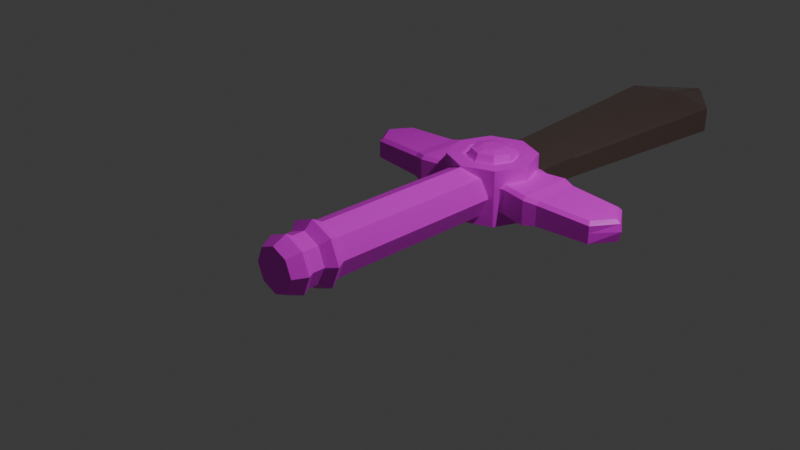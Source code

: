 # Source: sword2_mirror.blend  (saved by Blender 5.1.30; exported with 4.5.12 LTS)
import bpy
from mathutils import Matrix  # noqa: F401  (used for matrix-valued properties, if any)

bpy.ops.wm.read_factory_settings(use_empty=True)
scene = bpy.context.scene
scene.name = 'Scene'

# ---- collections
col_collection = bpy.data.collections.new('Collection'); scene.collection.children.link(col_collection)

# ---- images (referenced by path relative to the original .blend; pixels are not part of the script)
import os
ASSET_DIR = os.environ.get("B2B_ASSET_DIR", "")  # directory of the original .blend (textures are referenced by path, not embedded)
HERE = os.path.dirname(os.path.abspath(__file__))  # packed textures are extracted next to this script under _unpacked/

def load_image(name, relpath, width, height, colorspace="sRGB"):
    """Load a texture the original file referenced (path relative to the .blend, or extracted next to this script)."""
    p = next((c for c in (os.path.join(HERE, relpath), os.path.join(ASSET_DIR, relpath)) if relpath and os.path.exists(c)), "")
    if p:
        img = bpy.data.images.load(p, check_existing=True)
        img.name = name
    else:  # same state as the original file: an image datablock whose file is absent (Cycles renders it pink)
        img = bpy.data.images.new(name, width, height)
        img.source = "FILE"
        img.filepath = "//" + (relpath or name)
    img.colorspace_settings.name = colorspace
    return img
img_saw_forest_kaykit_modular_forest_texture_png = load_image('saw_forest_kaykit_modular_forest_texture.png', 'saw_forest_kaykit_modular_forest_texture.png', 1024, 1024, 'sRGB')

# ---- materials (node trees are filled in below, after node groups)
mat_hilt = bpy.data.materials.new('hilt')
mat_hilt.alpha_threshold = 0.0
mat_hilt.use_backface_culling_lightprobe_volume = False
mat_hilt.roughness = 0.5
mat_hilt.line_color = (0.0, 0.0, 0.0, 1.0)
mat_blade = bpy.data.materials.new('blade')

# ---- material node trees
mat_hilt.use_nodes = True; mat_hilt.node_tree.nodes.clear()
_N = mat_hilt.node_tree.nodes; _L = mat_hilt.node_tree.links
n0 = _N.new('ShaderNodeOutputMaterial'); n0.name = 'Material Output'; n0.location = (200, 100)
n1 = _N.new('ShaderNodeBsdfPrincipled'); n1.name = 'Principled BSDF'; n1.location = (-200, 100)
n2 = _N.new('ShaderNodeTexImage'); n2.name = 'Image Texture'; n2.location = (-490, 60)
n2.image = img_saw_forest_kaykit_modular_forest_texture_png
_L.new(n1.outputs[0], n0.inputs[0])
_L.new(n2.outputs[0], n1.inputs[0])
n0.is_active_output = True
mat_blade.use_nodes = True; mat_blade.node_tree.nodes.clear()
_N = mat_blade.node_tree.nodes; _L = mat_blade.node_tree.links
n0 = _N.new('ShaderNodeBsdfPrincipled'); n0.name = 'Principled BSDF'; n0.location = (-200, 100)
n0.inputs[0].default_value = (0.4839, 0.3342, 0.2933, 1.0)
n0.inputs[1].default_value = 0.9
n0.inputs[2].default_value = 0.2
n0.inputs[13].default_value = 0.8
n1 = _N.new('ShaderNodeOutputMaterial'); n1.name = 'Material Output'; n1.location = (200, 100)
_L.new(n0.outputs[0], n1.inputs[0])
n1.is_active_output = True

# ---- world
world_world = bpy.data.worlds.new('World'); scene.world = world_world
world_world.use_nodes = True; world_world.node_tree.nodes.clear()
_N = world_world.node_tree.nodes; _L = world_world.node_tree.links
n0 = _N.new('ShaderNodeOutputWorld'); n0.name = 'World Output'; n0.location = (200, 100)
n1 = _N.new('ShaderNodeBackground'); n1.name = 'Background'; n1.location = (-200, 100)
n1.inputs[0].default_value = (0.05088, 0.05088, 0.05088, 1.0)
_L.new(n1.outputs[0], n0.inputs[0])
n0.is_active_output = True
world_world.color = (0.05088, 0.05088, 0.05088)
world_world.sun_shadow_jitter_overblur = 0.0

# ---- cameras
cam_camera = bpy.data.cameras.new('Camera')
cam_camera.clip_end = 100.0
cam_camera.ortho_scale = 7.314

# ---- lights
light_light = bpy.data.lights.new('Light', 'POINT')
light_light.energy = 1000.0
light_light.shadow_soft_size = 0.1

# ---- meshes
me_cube = bpy.data.meshes.new('Cube')
me_cube.from_pydata([(1.267e-08, -1.119, 0.3741), (0.2645, -1.119, 0.2645), (1.035e-08, 1.0, 0.3056), (1.035e-08, -1.0, 0.3056), (0.2161, 1.0, 0.2161), (0.2161, -1.0, 0.2161), (0.3056, 1.0, 1.035e-08), (0.3056, -1.0, 1.035e-08), (0.2161, 1.0, -0.2161), (0.2161, -1.0, -0.2161), (1.035e-08, 1.0, -0.3056), (1.035e-08, -1.0, -0.3056), (-0.2161, 1.0, -0.2161), (-0.2161, -1.0, -0.2161), (-0.3056, 1.0, 1.035e-08), (-0.3056, -1.0, 1.035e-08), (-0.2161, 1.0, 0.2161), (-0.2161, -1.0, 0.2161), (0.3741, -1.119, -2.985e-09), (0.2645, -1.119, -0.2645), (1.267e-08, -1.119, -0.3741), (-0.2645, -1.119, -0.2645), (-0.3741, -1.119, -2.985e-09), (-0.2645, -1.119, 0.2645), (9.621e-09, -1.217, 0.2841), (-0.2009, -1.217, 0.2009), (-0.2841, -1.217, -2.93e-08), (-0.2009, -1.217, -0.2009), (9.621e-09, -1.217, -0.2841), (0.2009, -1.217, -0.2009), (0.2841, -1.217, -2.93e-08), (0.2009, -1.217, 0.2009), (9.621e-09, -1.357, 0.2841), (-0.2009, -1.357, 0.2009), (-0.2841, -1.357, -3.848e-08), (-0.2009, -1.357, -0.2009), (9.621e-09, -1.357, -0.2841), (0.2009, -1.357, -0.2009), (0.2841, -1.357, -3.848e-08), (0.2009, -1.357, 0.2009), (1.106e-08, -1.434, 0.3267), (-0.231, -1.434, 0.231), (-0.3267, -1.434, -5.028e-08), (-0.231, -1.434, -0.231), (1.106e-08, -1.434, -0.3267), (0.231, -1.434, -0.231), (0.3267, -1.434, -5.028e-08), (0.231, -1.434, 0.231), (8.963e-09, -1.588, 0.2521), (-0.1783, -1.588, 0.1783), (-0.2521, -1.588, -6.467e-08), (-0.1783, -1.588, -0.1783), (8.963e-09, -1.588, -0.2521), (0.1783, -1.588, -0.1783), (0.2521, -1.588, -6.467e-08), (0.1783, -1.588, 0.1783), (-3.721e-09, 1.881, -0.3233), (-3.721e-09, 1.714, 0.3233), (0.354, 1.735, -0.3233), (0.2353, 1.616, 0.3233), (0.5006, 1.381, -0.3233), (0.3328, 1.381, 0.3233), (0.354, 1.027, -0.3233), (0.2353, 1.146, 0.3233), (-3.721e-09, 0.8803, -0.3233), (-3.721e-09, 1.048, 0.3233), (-0.354, 1.027, -0.3233), (-0.2353, 1.146, 0.3233), (-0.5006, 1.381, -0.3233), (-0.3328, 1.381, 0.3233), (-0.354, 1.735, -0.3233), (-0.2353, 1.616, 0.3233), (0.354, 1.735, 0.3233), (-3.721e-09, 1.881, 0.3233), (0.5006, 1.381, 0.3233), (0.354, 1.027, 0.3233), (-3.721e-09, 0.8803, 0.3233), (-0.354, 1.027, 0.3233), (-0.5006, 1.381, 0.3233), (-0.354, 1.735, 0.3233), (0.1976, 1.578, 0.2895), (-3.722e-09, 1.66, 0.2895), (0.2794, 1.381, 0.2895), (0.1976, 1.183, 0.2895), (-3.722e-09, 1.101, 0.2895), (-0.1976, 1.183, 0.2895), (-0.2794, 1.381, 0.2895), (-0.1976, 1.578, 0.2895), (0.1659, 1.547, 0.3845), (-4.469e-09, 1.615, 0.3845), (0.2346, 1.381, 0.3845), (0.1659, 1.215, 0.3845), (-4.469e-09, 1.146, 0.3845), (-0.1659, 1.215, 0.3845), (-0.2346, 1.381, 0.3845), (-0.1659, 1.547, 0.3845), (0.08948, 1.47, 0.4076), (-4.127e-09, 1.507, 0.4076), (0.1266, 1.381, 0.4076), (0.08948, 1.291, 0.4076), (-4.127e-09, 1.254, 0.4076), (-0.08948, 1.291, 0.4076), (-0.1266, 1.381, 0.4076), (-0.08948, 1.47, 0.4076), (-0.4297, 1.095, -0.1595), (-0.4297, 1.698, -0.1595), (-0.4297, 1.397, -0.1595), (-0.4297, 1.095, 0.0), (-0.4297, 1.397, 0.1595), (-0.4297, 1.698, 0.0), (0.0, 1.762, -0.1595), (0.0, 1.031, -0.1595), (0.0, 1.397, 0.1595), (0.0, 1.397, -0.1595), (0.0, 1.031, 0.0), (-0.3791, 2.345, 0.0), (-0.7411, 1.035, -0.1595), (-0.7411, 1.759, -0.1595), (-0.7411, 1.397, -0.1595), (-0.7411, 1.035, 0.0), (-0.7411, 1.397, 0.1595), (-0.7411, 1.759, 0.0), (-1.524, 1.128, -0.1185), (-0.8838, 1.085, -0.1374), (-0.8838, 1.709, -0.1374), (-0.8838, 1.397, -0.1374), (-0.8838, 1.085, 0.0), (-0.8838, 1.397, 0.1374), (-0.8838, 1.709, 0.0), (-0.3791, 1.773, 0.0), (-1.524, 1.666, -0.1185), (-1.696, 1.397, -0.1185), (-1.524, 1.128, 0.0), (-1.524, 1.666, 0.0), (-1.728, 1.397, 0.0), (-0.3791, 1.773, -0.1219), (0.0, 1.822, -0.1219), (-0.3791, 1.773, 0.1219), (0.0, 1.822, 0.1219), (-0.3791, 2.345, -0.1219), (0.0, 2.394, -0.1219), (-0.3791, 1.9, 0.1219), (0.0, 2.394, 0.1583), (0.0, 2.394, 0.0), (-0.5608, 4.697, -0.001742), (-0.5608, 4.697, -0.1587), (0.0, 4.76, -0.1587), (0.0, 4.76, -0.001742), (0.0, 4.76, 0.202), (-0.1004, 5.325, -0.001742), (-0.07402, 5.341, -0.06997), (0.0, 5.371, -0.06997), (0.0, 5.388, -0.001742), (0.4297, 1.095, -0.1595), (0.4297, 1.698, -0.1595), (0.4297, 1.397, -0.1595), (0.4297, 1.095, 0.0), (0.4297, 1.397, 0.1595), (0.4297, 1.698, 0.0), (0.3791, 2.345, 0.0), (0.7411, 1.035, -0.1595), (0.7411, 1.759, -0.1595), (0.7411, 1.397, -0.1595), (0.7411, 1.035, 0.0), (0.7411, 1.397, 0.1595), (0.7411, 1.759, 0.0), (1.524, 1.128, -0.1185), (0.8838, 1.085, -0.1374), (0.8838, 1.709, -0.1374), (0.8838, 1.397, -0.1374), (0.8838, 1.085, 0.0), (0.8838, 1.397, 0.1374), (0.8838, 1.709, 0.0), (0.3791, 1.773, 0.0), (1.524, 1.666, -0.1185), (1.696, 1.397, -0.1185), (1.524, 1.128, 0.0), (1.524, 1.666, 0.0), (1.728, 1.397, 0.0), (0.3791, 1.773, -0.1219), (0.3791, 1.773, 0.1219), (0.3791, 2.345, -0.1219), (0.3791, 1.9, 0.1219), (0.5608, 4.697, -0.001742), (0.5608, 4.697, -0.1587), (0.1004, 5.325, -0.001742), (0.07402, 5.341, -0.06997), (-0.3791, 2.338, 0.1219), (-0.3791, 2.338, 0.1219), (-0.3791, 2.317, 0.1219), (-0.5608, 4.689, 0.1334), (-0.5319, 4.691, 0.1576), (0.0, 5.374, 0.08275), (0.0, 5.349, 0.1046), (-0.06488, 5.32, 0.08922), (-0.08082, 5.333, 0.05808), (0.3567, 2.341, 0.1241), (0.3791, 2.339, 0.1002), (0.3791, 2.317, 0.1219), (0.5319, 4.691, 0.1576), (0.5608, 4.689, 0.1334), (0.06488, 5.32, 0.08922), (0.08082, 5.333, 0.05808), (-0.4297, 1.135, 0.1595), (-0.4297, 1.095, 0.1209), (-0.5286, 1.717, 0.1308), (-0.4297, 1.659, 0.1595), (0.0, 1.723, 0.1595), (0.0, 1.795, 0.1389), (0.0, 1.031, 0.1209), (0.0, 1.07, 0.1595), (-0.7411, 1.035, 0.1209), (-0.7411, 1.074, 0.1595), (-0.7411, 1.759, 0.1209), (-0.7411, 1.719, 0.1595), (-0.8838, 1.124, 0.1374), (-0.8838, 1.085, 0.0988), (-0.8838, 1.669, 0.1374), (-0.8838, 1.709, 0.09879), (-1.502, 1.166, 0.1199), (-1.524, 1.128, 0.0799), (-1.524, 1.666, 0.07989), (-1.502, 1.628, 0.1199), (-1.706, 1.397, 0.0809), (-1.65, 1.397, 0.1196), (0.4297, 1.095, 0.1209), (0.4297, 1.135, 0.1595), (0.4297, 1.659, 0.1595), (0.5286, 1.717, 0.1308), (0.7411, 1.074, 0.1595), (0.7411, 1.035, 0.1209), (0.7411, 1.719, 0.1595), (0.7411, 1.759, 0.1209), (0.8838, 1.085, 0.0988), (0.8838, 1.124, 0.1374), (0.8838, 1.709, 0.09879), (0.8838, 1.669, 0.1374), (1.502, 1.166, 0.1199), (1.524, 1.128, 0.0799), (1.502, 1.628, 0.1199), (1.524, 1.666, 0.07989), (1.65, 1.397, 0.1196), (1.706, 1.397, 0.0809)], [], [(0, 23, 25, 24), (11, 9, 19, 20), (2, 3, 5, 4), (22, 21, 27, 26), (17, 15, 22, 23), (4, 5, 7, 6), (20, 19, 29, 28), (9, 7, 18, 19), (6, 7, 9, 8), (1, 0, 24, 31), (5, 3, 0, 1), (8, 9, 11, 10), (21, 20, 28, 27), (15, 13, 21, 22), (10, 11, 13, 12), (30, 31, 39, 38), (7, 5, 1, 18), (12, 13, 15, 14), (13, 11, 20, 21), (23, 22, 26, 25), (14, 15, 17, 16), (19, 18, 30, 29), (3, 17, 23, 0), (16, 17, 3, 2), (2, 4, 6, 8, 10, 12, 14, 16), (18, 1, 31, 30), (35, 36, 44, 43), (28, 29, 37, 36), (26, 27, 35, 34), (24, 25, 33, 32), (31, 24, 32, 39), (29, 30, 38, 37), (27, 28, 36, 35), (25, 26, 34, 33), (47, 40, 48, 55), (33, 34, 42, 41), (38, 39, 47, 46), (36, 37, 45, 44), (34, 35, 43, 42), (32, 33, 41, 40), (39, 32, 40, 47), (37, 38, 46, 45), (55, 48, 49, 50, 51, 52, 53, 54), (45, 46, 54, 53), (43, 44, 52, 51), (41, 42, 50, 49), (46, 47, 55, 54), (44, 45, 53, 52), (42, 43, 51, 50), (40, 41, 49, 48), (56, 73, 72, 58), (58, 72, 74, 60), (60, 74, 75, 62), (62, 75, 76, 64), (64, 76, 77, 66), (66, 77, 78, 68), (71, 69, 86, 87), (68, 78, 79, 70), (70, 79, 73, 56), (56, 58, 60, 62, 64, 66, 68, 70), (57, 59, 72, 73), (59, 61, 74, 72), (61, 63, 75, 74), (63, 65, 76, 75), (65, 67, 77, 76), (67, 69, 78, 77), (69, 71, 79, 78), (71, 57, 73, 79), (86, 85, 93, 94), (67, 65, 84, 85), (63, 61, 82, 83), (59, 57, 81, 80), (57, 71, 87, 81), (69, 67, 85, 86), (65, 63, 83, 84), (61, 59, 80, 82), (88, 89, 97, 96), (84, 83, 91, 92), (82, 80, 88, 90), (87, 86, 94, 95), (85, 84, 92, 93), (83, 82, 90, 91), (80, 81, 89, 88), (81, 87, 95, 89), (96, 97, 103, 102, 101, 100, 99, 98), (89, 95, 103, 97), (94, 93, 101, 102), (92, 91, 99, 100), (90, 88, 96, 98), (95, 94, 102, 103), (93, 92, 100, 101), (91, 90, 98, 99), (106, 113, 111, 104), (105, 110, 113, 106), (111, 114, 107, 104), (105, 109, 129, 135), (109, 105, 117, 121), (104, 107, 119, 116), (117, 118, 125, 124), (105, 106, 118, 117), (106, 104, 116, 118), (128, 124, 130, 133), (123, 126, 132, 122), (118, 116, 123, 125), (116, 119, 126, 123), (121, 117, 124, 128), (131, 134, 133, 130), (122, 132, 134, 131), (124, 125, 131, 130), (125, 123, 122, 131), (135, 129, 115, 139), (129, 137, 141, 115), (110, 105, 135, 136), (143, 142, 148, 147), (115, 141, 142, 143), (137, 138, 142, 141), (136, 135, 139, 140), (146, 145, 150, 151), (139, 115, 144, 145), (140, 139, 145, 146), (150, 149, 152, 151), (145, 144, 149, 150), (155, 153, 111, 113), (154, 155, 113, 110), (111, 153, 156, 114), (154, 179, 173, 158), (158, 165, 161, 154), (153, 160, 163, 156), (161, 168, 169, 162), (154, 161, 162, 155), (155, 162, 160, 153), (172, 177, 174, 168), (167, 166, 176, 170), (162, 169, 167, 160), (160, 167, 170, 163), (165, 172, 168, 161), (175, 174, 177, 178), (166, 175, 178, 176), (168, 174, 175, 169), (169, 175, 166, 167), (179, 181, 159, 173), (173, 159, 182, 180), (110, 136, 179, 154), (159, 143, 142, 182), (180, 182, 142, 138), (136, 140, 181, 179), (146, 151, 186, 184), (181, 184, 183, 159), (140, 146, 184, 181), (186, 151, 152, 185), (184, 186, 185, 183), (187, 188, 189), (196, 197, 198), (191, 188, 187, 190), (193, 194, 195, 192), (194, 191, 190, 195), (200, 197, 196, 199), (192, 202, 201, 193), (202, 200, 199, 201), (187, 189, 141, 142), (188, 115, 144, 190), (115, 141, 189, 188), (142, 187, 191, 148), (190, 144, 149, 195), (148, 191, 194, 193), (202, 192, 152, 185), (147, 148, 193, 192, 152), (195, 149, 152, 192), (148, 193, 201, 199), (198, 196, 142, 182), (142, 148, 199, 196), (197, 200, 183, 159), (159, 197, 198, 182), (200, 202, 185, 183), (210, 203, 204, 209), (206, 207, 208, 205), (212, 215, 216, 211), (203, 212, 211, 204), (205, 213, 214, 206), (222, 217, 218, 221), (213, 218, 217, 214), (224, 222, 221, 223), (219, 224, 223, 220), (215, 219, 220, 216), (209, 225, 226, 210), (228, 208, 207, 227), (230, 233, 234, 229), (225, 230, 229, 226), (227, 231, 232, 228), (240, 235, 236, 239), (231, 236, 235, 232), (242, 240, 239, 241), (238, 242, 241, 237), (233, 238, 237, 234), (107, 204, 211, 119), (114, 209, 204, 107), (112, 108, 203, 210), (203, 108, 120, 212), (108, 206, 214, 120), (109, 205, 137, 129), (207, 206, 108, 112), (205, 109, 121, 213), (205, 208, 138, 137), (228, 180, 138, 208), (207, 112, 157, 227), (114, 156, 225, 209), (112, 210, 226, 157), (119, 211, 216, 126), (212, 120, 127, 215), (213, 121, 128, 218), (120, 214, 217, 127), (215, 127, 224, 219), (126, 216, 220, 132), (127, 217, 222, 224), (218, 128, 133, 221), (132, 220, 223, 134), (134, 223, 221, 133), (156, 163, 230, 225), (226, 229, 164, 157), (157, 164, 231, 227), (158, 173, 180, 228), (228, 232, 165, 158), (163, 170, 233, 230), (229, 234, 171, 164), (232, 235, 172, 165), (164, 171, 236, 231), (170, 176, 238, 233), (234, 237, 241, 171), (171, 241, 239, 236), (235, 240, 177, 172), (176, 178, 242, 238), (178, 177, 240, 242)])
me_cube.polygons.foreach_set('material_index', [0, 0, 0, 0, 0, 0, 0, 0, 0, 0, 0, 0, 0, 0, 0, 0, 0, 0, 0, 0, 0, 0, 0, 0, 0, 0, 0, 0, 0, 0, 0, 0, 0, 0, 0, 0, 0, 0, 0, 0, 0, 0, 0, 0, 0, 0, 0, 0, 0, 0, 0, 0, 0, 0, 0, 0, 0, 0, 0, 0, 0, 0, 0, 0, 0, 0, 0, 0, 0, 0, 0, 0, 0, 0, 0, 0, 0, 0, 0, 0, 0, 0, 0, 0, 0, 0, 0, 0, 0, 0, 0, 0, 0, 0, 0, 0, 0, 0, 0, 0, 0, 0, 0, 0, 0, 0, 0, 0, 0, 0, 1, 1, 0, 1, 1, 1, 1, 1, 1, 1, 1, 1, 0, 0, 0, 0, 0, 0, 0, 0, 0, 0, 0, 0, 0, 0, 0, 0, 0, 0, 1, 1, 0, 1, 1, 1, 1, 1, 1, 1, 1, 1, 1, 1, 1, 1, 1, 1, 1, 1, 1, 1, 1, 1, 1, 1, 1, 1, 1, 1, 1, 1, 1, 1, 0, 0, 0, 0, 0, 0, 0, 0, 0, 0, 0, 0, 0, 0, 0, 0, 0, 0, 0, 0, 0, 0, 0, 0, 0, 0, 0, 0, 0, 0, 0, 0, 0, 0, 0, 0, 0, 0, 0, 0, 0, 0, 0, 0, 0, 0, 0, 0, 0, 0, 0, 0, 0, 0, 0, 0, 0, 0])
_uv = me_cube.uv_layers.new(name='UVMap')
_uv.uv.foreach_set('vector', [0.4742, 0.7057, 0.4776, 0.7057, 0.4768, 0.707, 0.4742, 0.707, 0.4811, 0.7042, 0.4839, 0.7042, 0.4845, 0.7057, 0.4811, 0.7058, 0.4742, 0.6781, 0.4742, 0.7041, 0.4713, 0.7042, 0.4713, 0.6782, 0.488, 0.7047, 0.4914, 0.7051, 0.4906, 0.7065, 0.488, 0.7062, 0.4851, 0.7037, 0.4879, 0.7034, 0.488, 0.7047, 0.4845, 0.7051, 0.4837, 0.7118, 0.4839, 0.7368, 0.481, 0.7371, 0.4809, 0.7122, 0.4572, 0.7231, 0.4567, 0.7226, 0.4569, 0.7225, 0.4573, 0.7229, 0.4782, 0.7368, 0.481, 0.7371, 0.481, 0.7389, 0.4776, 0.7385, 0.4809, 0.7122, 0.481, 0.7371, 0.4782, 0.7368, 0.4781, 0.7118, 0.4707, 0.7057, 0.4742, 0.7057, 0.4742, 0.707, 0.4715, 0.707, 0.4713, 0.7042, 0.4742, 0.7041, 0.4742, 0.7057, 0.4707, 0.7057, 0.4839, 0.6781, 0.4839, 0.7042, 0.4811, 0.7042, 0.4811, 0.6782, 0.4776, 0.7057, 0.4811, 0.7058, 0.4811, 0.707, 0.4784, 0.707, 0.4879, 0.7034, 0.4907, 0.7037, 0.4914, 0.7051, 0.488, 0.7047, 0.4811, 0.6782, 0.4811, 0.7042, 0.4782, 0.7042, 0.4783, 0.6781, 0.4621, 0.7347, 0.4619, 0.7332, 0.4629, 0.7332, 0.4631, 0.7347, 0.481, 0.7371, 0.4839, 0.7368, 0.4845, 0.7385, 0.481, 0.7389, 0.4906, 0.6784, 0.4907, 0.7037, 0.4879, 0.7034, 0.4878, 0.6781, 0.4782, 0.7042, 0.4811, 0.7042, 0.4811, 0.7058, 0.4776, 0.7057, 0.4845, 0.7051, 0.488, 0.7047, 0.488, 0.7062, 0.4853, 0.7065, 0.4878, 0.6781, 0.4879, 0.7034, 0.4851, 0.7037, 0.485, 0.6784, 0.4567, 0.7226, 0.4567, 0.7218, 0.4569, 0.722, 0.4569, 0.7225, 0.4742, 0.7041, 0.477, 0.7042, 0.4776, 0.7057, 0.4742, 0.7057, 0.477, 0.6782, 0.477, 0.7042, 0.4742, 0.7041, 0.4742, 0.6781, 0.4556, 0.7213, 0.4562, 0.7213, 0.4567, 0.7217, 0.4567, 0.7224, 0.4562, 0.7228, 0.4556, 0.7228, 0.4552, 0.7223, 0.4552, 0.7217, 0.4567, 0.7218, 0.4572, 0.7213, 0.4573, 0.7215, 0.4569, 0.722, 0.4784, 0.7088, 0.4811, 0.7088, 0.4811, 0.7099, 0.478, 0.7098, 0.4811, 0.707, 0.4836, 0.707, 0.4836, 0.7088, 0.4811, 0.7088, 0.488, 0.7062, 0.4906, 0.7065, 0.4906, 0.7083, 0.488, 0.708, 0.4742, 0.707, 0.4768, 0.707, 0.4768, 0.7089, 0.4742, 0.7088, 0.4715, 0.707, 0.4742, 0.707, 0.4742, 0.7088, 0.4715, 0.7089, 0.4619, 0.7362, 0.4621, 0.7347, 0.4631, 0.7347, 0.4629, 0.7362, 0.4784, 0.707, 0.4811, 0.707, 0.4811, 0.7088, 0.4784, 0.7088, 0.4853, 0.7065, 0.488, 0.7062, 0.488, 0.708, 0.4853, 0.7083, 0.4712, 0.7098, 0.4742, 0.7098, 0.4742, 0.7118, 0.4718, 0.7119, 0.4853, 0.7083, 0.488, 0.708, 0.488, 0.7088, 0.4849, 0.7091, 0.4631, 0.7347, 0.4629, 0.7332, 0.4635, 0.733, 0.4637, 0.7347, 0.4811, 0.7088, 0.4836, 0.7088, 0.484, 0.7098, 0.4811, 0.7099, 0.488, 0.708, 0.4906, 0.7083, 0.491, 0.7091, 0.488, 0.7088, 0.4742, 0.7088, 0.4768, 0.7089, 0.4772, 0.7098, 0.4742, 0.7098, 0.4715, 0.7089, 0.4742, 0.7088, 0.4742, 0.7098, 0.4712, 0.7098, 0.4629, 0.7362, 0.4631, 0.7347, 0.4637, 0.7347, 0.4635, 0.7364, 0.449, 0.7368, 0.4498, 0.736, 0.451, 0.736, 0.4518, 0.7368, 0.4518, 0.738, 0.451, 0.7388, 0.4498, 0.7388, 0.449, 0.7379, 0.4635, 0.7364, 0.4637, 0.7347, 0.4647, 0.7347, 0.4645, 0.736, 0.478, 0.7098, 0.4811, 0.7099, 0.481, 0.7118, 0.4787, 0.7118, 0.4849, 0.7091, 0.488, 0.7088, 0.488, 0.711, 0.4856, 0.7112, 0.4637, 0.7347, 0.4635, 0.733, 0.4645, 0.7334, 0.4647, 0.7347, 0.4811, 0.7099, 0.484, 0.7098, 0.4833, 0.7118, 0.481, 0.7118, 0.488, 0.7088, 0.491, 0.7091, 0.4903, 0.7112, 0.488, 0.711, 0.4742, 0.7098, 0.4772, 0.7098, 0.4765, 0.7119, 0.4742, 0.7118, 0.3889, 0.5423, 0.4067, 0.5423, 0.4068, 0.5514, 0.389, 0.5514, 0.4127, 0.5473, 0.4305, 0.5473, 0.4305, 0.5578, 0.4127, 0.5578, 0.4127, 0.5578, 0.4305, 0.5578, 0.4306, 0.566, 0.4128, 0.566, 0.417, 0.6959, 0.4333, 0.6959, 0.4332, 0.7053, 0.417, 0.7053, 0.417, 0.7053, 0.4332, 0.7053, 0.4333, 0.7135, 0.417, 0.7135, 0.4333, 0.6959, 0.4496, 0.6959, 0.4496, 0.7055, 0.4333, 0.7055, 0.4155, 0.7089, 0.4137, 0.7106, 0.4135, 0.7102, 0.415, 0.7087, 0.4333, 0.7055, 0.4496, 0.7055, 0.4496, 0.7132, 0.4334, 0.7132, 0.3889, 0.5321, 0.4067, 0.5321, 0.4067, 0.5423, 0.3889, 0.5423, 0.4939, 0.6041, 0.4868, 0.6113, 0.4767, 0.6113, 0.4696, 0.6041, 0.4696, 0.5941, 0.4767, 0.5869, 0.4868, 0.5869, 0.4939, 0.5941, 0.4155, 0.7064, 0.4137, 0.7046, 0.4143, 0.7031, 0.417, 0.7058, 0.4137, 0.7046, 0.4112, 0.7046, 0.4106, 0.7031, 0.4143, 0.7031, 0.4112, 0.7046, 0.4095, 0.7064, 0.4079, 0.7057, 0.4106, 0.7031, 0.4095, 0.7064, 0.4095, 0.7089, 0.4079, 0.7095, 0.4079, 0.7057, 0.4095, 0.7089, 0.4112, 0.7106, 0.4106, 0.7122, 0.4079, 0.7095, 0.4112, 0.7106, 0.4137, 0.7106, 0.4143, 0.7122, 0.4106, 0.7122, 0.4137, 0.7106, 0.4155, 0.7089, 0.417, 0.7095, 0.4143, 0.7122, 0.4155, 0.7089, 0.4155, 0.7064, 0.417, 0.7058, 0.417, 0.7095, 0.8621, 0.8446, 0.8619, 0.8738, 0.8487, 0.8705, 0.8489, 0.846, 0.4112, 0.7106, 0.4095, 0.7089, 0.4099, 0.7087, 0.4114, 0.7102, 0.4095, 0.7064, 0.4112, 0.7046, 0.4114, 0.7051, 0.4099, 0.7066, 0.4137, 0.7046, 0.4155, 0.7064, 0.415, 0.7066, 0.4135, 0.7051, 0.4155, 0.7064, 0.4155, 0.7089, 0.415, 0.7087, 0.415, 0.7066, 0.4137, 0.7106, 0.4112, 0.7106, 0.4114, 0.7102, 0.4135, 0.7102, 0.4095, 0.7089, 0.4095, 0.7064, 0.4099, 0.7066, 0.4099, 0.7087, 0.4112, 0.7046, 0.4137, 0.7046, 0.4135, 0.7051, 0.4114, 0.7051, 0.8148, 0.891, 0.8323, 0.9085, 0.8187, 0.9142, 0.8093, 0.9047, 0.8565, 0.9062, 0.8563, 0.935, 0.8431, 0.9314, 0.8433, 0.9072, 0.8565, 0.9579, 0.8563, 0.9873, 0.8431, 0.9843, 0.8433, 0.9596, 0.8619, 0.8208, 0.8621, 0.8446, 0.8489, 0.846, 0.8487, 0.8261, 0.8563, 0.8813, 0.8565, 0.9062, 0.8433, 0.9072, 0.8431, 0.8863, 0.8563, 0.935, 0.8565, 0.9579, 0.8433, 0.9596, 0.8431, 0.9404, 0.7762, 0.94, 0.7764, 0.9654, 0.7632, 0.9662, 0.763, 0.9449, 0.7764, 0.9654, 0.7762, 0.994, 0.763, 0.9902, 0.7632, 0.9662, 0.8093, 0.9047, 0.8187, 0.9142, 0.8187, 0.9276, 0.8093, 0.937, 0.7959, 0.937, 0.7865, 0.9276, 0.7865, 0.9142, 0.7959, 0.9047, 0.8323, 0.9085, 0.8323, 0.9333, 0.8187, 0.9276, 0.8187, 0.9142, 0.8148, 0.9508, 0.79, 0.9508, 0.7959, 0.937, 0.8093, 0.937, 0.7725, 0.9333, 0.7725, 0.9085, 0.7865, 0.9142, 0.7865, 0.9276, 0.79, 0.891, 0.8148, 0.891, 0.8093, 0.9047, 0.7959, 0.9047, 0.8323, 0.9333, 0.8148, 0.9508, 0.8093, 0.937, 0.8187, 0.9276, 0.79, 0.9508, 0.7725, 0.9333, 0.7865, 0.9276, 0.7959, 0.937, 0.7725, 0.9085, 0.79, 0.891, 0.7959, 0.9047, 0.7865, 0.9142, 0.4065, 0.6024, 0.4065, 0.6086, 0.4013, 0.6086, 0.4022, 0.6025, 0.4108, 0.6024, 0.4117, 0.6085, 0.4065, 0.6086, 0.4065, 0.6024, 0.4632, 0.6055, 0.461, 0.6055, 0.461, 0.5997, 0.4632, 0.5997, 0.3995, 0.6429, 0.3995, 0.6407, 0.4003, 0.6407, 0.4003, 0.6424, 0.4414, 0.6213, 0.4436, 0.6213, 0.4436, 0.6256, 0.4414, 0.6256, 0.4632, 0.5997, 0.461, 0.5997, 0.461, 0.5952, 0.4632, 0.5952, 0.4116, 0.598, 0.4064, 0.598, 0.4065, 0.596, 0.4109, 0.596, 0.4108, 0.6024, 0.4065, 0.6024, 0.4064, 0.598, 0.4116, 0.598, 0.4065, 0.6024, 0.4022, 0.6025, 0.4013, 0.598, 0.4064, 0.598, 0.4414, 0.6277, 0.4433, 0.6277, 0.443, 0.6368, 0.4413, 0.6368, 0.4629, 0.5933, 0.461, 0.5933, 0.461, 0.5844, 0.4626, 0.5844, 0.4064, 0.598, 0.4013, 0.598, 0.402, 0.596, 0.4065, 0.596, 0.4632, 0.5952, 0.461, 0.5952, 0.461, 0.5933, 0.4629, 0.5933, 0.4414, 0.6256, 0.4436, 0.6256, 0.4433, 0.6277, 0.4414, 0.6277, 0.4429, 0.6397, 0.4412, 0.6402, 0.4413, 0.6368, 0.443, 0.6368, 0.4238, 0.6506, 0.4255, 0.6506, 0.4255, 0.655, 0.4238, 0.6549, 0.4109, 0.596, 0.4065, 0.596, 0.4064, 0.5844, 0.4102, 0.5869, 0.4065, 0.596, 0.402, 0.596, 0.4026, 0.5869, 0.4064, 0.5844, 0.9561, 0.0003895, 0.9774, 0.0001948, 0.9787, 0.09718, 0.9574, 0.09738, 0.9774, 0.0001948, 0.9987, 8.345e-09, 0.999, 0.02148, 0.9787, 0.09718, 0.4117, 0.6085, 0.4108, 0.6024, 0.4119, 0.6031, 0.4126, 0.6085, 0.856, 0.9522, 0.8284, 0.9521, 0.8207, 0.5508, 0.8563, 0.551, 0.402, 0.5325, 0.4172, 0.5325, 0.4, 0.5457, 0.4002, 0.5458, 0.4216, 0.5325, 0.4199, 0.5457, 0.4, 0.5457, 0.4172, 0.5325, 0.07491, 0.6198, 0.008696, 0.6284, 0.00882, 0.5286, 0.07504, 0.52, 0.07574, 0.1073, -1.563e-08, 0.1183, 0.06248, 0.005215, 0.07541, -1.856e-08, 0.9574, 0.09738, 0.9787, 0.09718, 0.9836, 0.4983, 0.9561, 0.4986, 0.07504, 0.52, 0.00882, 0.5286, -1.563e-08, 0.1183, 0.07574, 0.1073, 0.3948, 0.5568, 0.3924, 0.5577, 0.3925, 0.554, 0.3949, 0.5541, 0.9561, 0.4986, 0.9836, 0.4983, 0.9858, 0.591, 0.974, 0.5926, 0.4065, 0.6147, 0.4022, 0.6147, 0.4013, 0.6086, 0.4065, 0.6086, 0.4108, 0.6146, 0.4065, 0.6147, 0.4065, 0.6086, 0.4117, 0.6085, 0.4632, 0.6055, 0.4632, 0.6117, 0.461, 0.6117, 0.461, 0.6055, 0.3995, 0.6401, 0.3982, 0.6396, 0.3982, 0.6378, 0.3995, 0.6379, 0.461, 0.6307, 0.461, 0.6352, 0.4587, 0.6352, 0.4587, 0.6307, 0.4632, 0.6117, 0.4632, 0.6159, 0.461, 0.6159, 0.461, 0.6117, 0.4117, 0.6191, 0.411, 0.6211, 0.4066, 0.6211, 0.4066, 0.6191, 0.4108, 0.6146, 0.4117, 0.6191, 0.4066, 0.6191, 0.4065, 0.6147, 0.4065, 0.6147, 0.4066, 0.6191, 0.4014, 0.6191, 0.4022, 0.6147, 0.461, 0.6371, 0.461, 0.646, 0.4594, 0.646, 0.459, 0.6371, 0.4629, 0.6181, 0.4626, 0.6271, 0.461, 0.6271, 0.461, 0.6181, 0.4066, 0.6191, 0.4066, 0.6211, 0.4021, 0.6211, 0.4014, 0.6191, 0.4632, 0.6159, 0.4629, 0.6181, 0.461, 0.6181, 0.461, 0.6159, 0.461, 0.6352, 0.461, 0.6371, 0.459, 0.6371, 0.4587, 0.6352, 0.4383, 0.6548, 0.4383, 0.6505, 0.44, 0.6505, 0.44, 0.655, 0.4626, 0.6271, 0.4626, 0.6302, 0.4609, 0.6307, 0.461, 0.6271, 0.411, 0.6211, 0.4105, 0.6302, 0.4066, 0.6326, 0.4066, 0.6211, 0.4066, 0.6211, 0.4066, 0.6326, 0.4028, 0.6302, 0.4021, 0.6211, 0.9561, 0.0008026, 0.9548, 0.09657, 0.9335, 0.09617, 0.9348, 0.0004013, 0.9348, 0.0004013, 0.9335, 0.09617, 0.9133, 0.02121, 0.9136, 1.551e-08, 0.4117, 0.6085, 0.4126, 0.6085, 0.4119, 0.6139, 0.4108, 0.6146, 0.4019, 0.559, 0.4002, 0.5458, 0.4, 0.5457, 0.4172, 0.5589, 0.4216, 0.5589, 0.4172, 0.5589, 0.4, 0.5457, 0.4199, 0.5457, 0.07491, 0.6198, 0.07504, 0.52, 0.1412, 0.5286, 0.1411, 0.6284, 0.07574, 0.1073, 0.07541, -1.856e-08, 0.08834, 0.005215, 0.1515, 0.1183, 0.9548, 0.09657, 0.9561, 0.4878, 0.9287, 0.4873, 0.9335, 0.09617, 0.07504, 0.52, 0.07574, 0.1073, 0.1515, 0.1183, 0.1412, 0.5286, 0.3948, 0.5517, 0.3949, 0.5541, 0.3925, 0.554, 0.3924, 0.5508, 0.9561, 0.4878, 0.9378, 0.6132, 0.926, 0.6091, 0.9287, 0.4873, 0.7713, 0.4443, 0.7713, 0.4443, 0.7713, 0.4443, 0.9123, 0.09454, 0.9161, 0.09483, 0.9123, 0.09108, 0.7645, 0.8413, 0.7713, 0.4443, 0.7713, 0.4443, 0.7681, 0.8407, 0.5037, 0.003783, 0.4926, 0.008951, 0.491, 0.006156, 0.5038, 0.0002548, 0.7784, 0.9301, 0.7645, 0.8413, 0.7681, 0.8407, 0.7822, 0.9313, 0.7964, 0.5692, 0.8033, 0.9655, 0.7994, 0.9652, 0.7927, 0.5683, 0.5038, 0.0002548, 0.5168, 0.006156, 0.5151, 0.008951, 0.5037, 0.003783, 0.8104, 0.4451, 0.7964, 0.5692, 0.7927, 0.5683, 0.8066, 0.4461, 0.402, 0.5325, 0.4027, 0.5325, 0.4172, 0.5325, 0.4, 0.5457, 0.7713, 0.4443, 0.7926, 0.4457, 0.7917, 0.8423, 0.7681, 0.8407, 0.9787, 0.09718, 0.999, 0.02148, 1.0, 0.09225, 1.0, 0.09575, 0.5028, 0.5192, 0.4368, 0.5293, 0.4315, 0.1182, 0.5031, 0.1059, 0.7681, 0.8407, 0.7917, 0.8423, 0.7926, 0.931, 0.7822, 0.9313, 0.5031, 0.1059, 0.4315, 0.1182, 0.4926, 0.008951, 0.5037, 0.003783, 0.397, 0.546, 0.3961, 0.5434, 0.399, 0.5435, 0.3991, 0.5466, 0.8563, 0.551, 0.8207, 0.5508, 0.8378, 0.451, 0.8416, 0.4468, 0.8563, 0.4443, 0.397, 0.5404, 0.3991, 0.5397, 0.399, 0.5435, 0.3961, 0.5434, 0.5031, 0.1059, 0.5037, 0.003783, 0.5151, 0.008951, 0.5751, 0.1182, 0.4027, 0.5589, 0.4019, 0.5581, 0.4, 0.5457, 0.4172, 0.5589, 0.5028, 0.5192, 0.5031, 0.1059, 0.5751, 0.1182, 0.5653, 0.5287, 0.8033, 0.9655, 0.7964, 0.5692, 0.82, 0.5679, 0.8207, 0.9645, 0.9335, 0.09617, 0.9161, 0.09483, 0.9123, 0.09108, 0.9133, 0.02121, 0.7964, 0.5692, 0.8104, 0.4451, 0.8207, 0.4473, 0.82, 0.5679, 0.4232, 0.6085, 0.4223, 0.6024, 0.4228, 0.6024, 0.4238, 0.6085, 0.4148, 0.6024, 0.414, 0.6086, 0.4129, 0.6086, 0.414, 0.601, 0.4231, 0.598, 0.4224, 0.5959, 0.423, 0.5959, 0.4237, 0.5979, 0.4223, 0.6024, 0.4231, 0.598, 0.4237, 0.5979, 0.4228, 0.6024, 0.414, 0.601, 0.4134, 0.598, 0.414, 0.598, 0.4148, 0.6024, 0.4152, 0.5872, 0.4147, 0.596, 0.4141, 0.596, 0.4147, 0.5869, 0.4134, 0.598, 0.4141, 0.596, 0.4147, 0.596, 0.414, 0.598, 0.4185, 0.5851, 0.4152, 0.5872, 0.4147, 0.5869, 0.4185, 0.5844, 0.4218, 0.5872, 0.4185, 0.5851, 0.4185, 0.5844, 0.4223, 0.5868, 0.4224, 0.5959, 0.4218, 0.5872, 0.4223, 0.5868, 0.423, 0.5959, 0.4238, 0.6085, 0.4229, 0.6146, 0.4223, 0.6146, 0.4232, 0.6085, 0.414, 0.6161, 0.4129, 0.6086, 0.414, 0.6086, 0.4149, 0.6147, 0.4238, 0.6191, 0.4231, 0.6211, 0.4225, 0.6211, 0.4232, 0.6191, 0.4229, 0.6146, 0.4238, 0.6191, 0.4232, 0.6191, 0.4223, 0.6146, 0.4149, 0.6147, 0.4141, 0.6191, 0.4135, 0.6191, 0.414, 0.6161, 0.4149, 0.6302, 0.4142, 0.6211, 0.4148, 0.6211, 0.4154, 0.6299, 0.4141, 0.6191, 0.4148, 0.6211, 0.4142, 0.6211, 0.4135, 0.6191, 0.4187, 0.6327, 0.4149, 0.6302, 0.4154, 0.6299, 0.4187, 0.632, 0.4225, 0.6302, 0.4187, 0.6327, 0.4187, 0.632, 0.422, 0.6299, 0.4231, 0.6211, 0.4225, 0.6302, 0.422, 0.6299, 0.4225, 0.6211, 0.461, 0.5997, 0.4592, 0.5997, 0.4593, 0.5952, 0.461, 0.5952, 0.461, 0.6055, 0.4593, 0.6055, 0.4592, 0.5997, 0.461, 0.5997, 0.4186, 0.6085, 0.4186, 0.6024, 0.4223, 0.6024, 0.4232, 0.6085, 0.4223, 0.6024, 0.4186, 0.6024, 0.4185, 0.598, 0.4231, 0.598, 0.4186, 0.6024, 0.4148, 0.6024, 0.414, 0.598, 0.4185, 0.598, 0.3995, 0.6407, 0.3991, 0.6388, 0.4003, 0.6389, 0.4003, 0.6407, 0.414, 0.6086, 0.4148, 0.6024, 0.4186, 0.6024, 0.4186, 0.6085, 0.4395, 0.6226, 0.4414, 0.6213, 0.4414, 0.6256, 0.4397, 0.6256, 0.414, 0.601, 0.4129, 0.6086, 0.4126, 0.6086, 0.4132, 0.6032, 0.414, 0.6161, 0.4133, 0.614, 0.4126, 0.6086, 0.4129, 0.6086, 0.414, 0.6086, 0.4186, 0.6085, 0.4186, 0.6146, 0.4149, 0.6147, 0.461, 0.6055, 0.461, 0.6117, 0.4592, 0.6117, 0.4593, 0.6055, 0.4186, 0.6085, 0.4232, 0.6085, 0.4223, 0.6146, 0.4186, 0.6146, 0.461, 0.5952, 0.4593, 0.5952, 0.4596, 0.5933, 0.461, 0.5933, 0.4231, 0.598, 0.4185, 0.598, 0.4185, 0.596, 0.4224, 0.5959, 0.4397, 0.6256, 0.4414, 0.6256, 0.4414, 0.6277, 0.4399, 0.6277, 0.4185, 0.598, 0.414, 0.598, 0.4147, 0.596, 0.4185, 0.596, 0.4224, 0.5959, 0.4185, 0.596, 0.4185, 0.5851, 0.4218, 0.5872, 0.461, 0.5933, 0.4596, 0.5933, 0.4598, 0.5844, 0.461, 0.5844, 0.4185, 0.596, 0.4147, 0.596, 0.4152, 0.5872, 0.4185, 0.5851, 0.4399, 0.6277, 0.4414, 0.6277, 0.4413, 0.6368, 0.4402, 0.6368, 0.4255, 0.6506, 0.4266, 0.6506, 0.4266, 0.6549, 0.4255, 0.655, 0.4412, 0.6402, 0.4401, 0.6399, 0.4402, 0.6368, 0.4413, 0.6368, 0.461, 0.6117, 0.461, 0.6159, 0.4593, 0.6159, 0.4592, 0.6117, 0.4223, 0.6146, 0.4232, 0.6191, 0.4186, 0.6191, 0.4186, 0.6146, 0.4186, 0.6146, 0.4186, 0.6191, 0.4141, 0.6191, 0.4149, 0.6147, 0.3995, 0.6379, 0.3982, 0.6378, 0.3982, 0.6361, 0.4, 0.636, 0.4628, 0.6321, 0.4627, 0.6352, 0.461, 0.6352, 0.461, 0.6307, 0.461, 0.6159, 0.461, 0.6181, 0.4596, 0.618, 0.4593, 0.6159, 0.4232, 0.6191, 0.4225, 0.6211, 0.4187, 0.6211, 0.4186, 0.6191, 0.4627, 0.6352, 0.4624, 0.6371, 0.461, 0.6371, 0.461, 0.6352, 0.4186, 0.6191, 0.4187, 0.6211, 0.4148, 0.6211, 0.4141, 0.6191, 0.461, 0.6181, 0.461, 0.6271, 0.4598, 0.6271, 0.4596, 0.618, 0.4225, 0.6211, 0.422, 0.6299, 0.4187, 0.632, 0.4187, 0.6211, 0.4187, 0.6211, 0.4187, 0.632, 0.4154, 0.6299, 0.4148, 0.6211, 0.4624, 0.6371, 0.4622, 0.646, 0.461, 0.646, 0.461, 0.6371, 0.461, 0.6271, 0.4609, 0.6307, 0.4597, 0.6303, 0.4598, 0.6271, 0.44, 0.655, 0.44, 0.6505, 0.4411, 0.6505, 0.4411, 0.6549])
me_cube.materials.append(mat_hilt)
me_cube.materials.append(mat_blade)
me_cube.use_mirror_vertex_groups = False
me_cube.update()

# ---- objects
ob_sword = bpy.data.objects.new('Sword', me_cube)
ob_light = bpy.data.objects.new('Light', light_light)
ob_camera = bpy.data.objects.new('Camera', cam_camera)

# ---- transforms, parenting, visibility, modifiers, constraints
ob_sword.location = (0.0, 0.0, 0.0)
ob_sword.lock_rotations_4d = False
ob_sword.empty_display_type = 'ARROWS'
ob_sword.lineart.crease_threshold = 0.0
ob_light.location = (4.076, 1.005, 5.904)
ob_light.rotation_euler = (0.6503, 0.05522, 1.866)
ob_light.lock_rotations_4d = False
ob_light.empty_display_type = 'ARROWS'
ob_light.color = (0.0, 0.0, 0.0, 0.0)
ob_light.lineart.crease_threshold = 0.0
ob_camera.location = (7.359, -6.926, 4.958)
ob_camera.rotation_euler = (1.109, 0.0, 0.8149)
ob_camera.lock_rotations_4d = False
ob_camera.empty_display_type = 'ARROWS'
ob_camera.color = (0.0, 0.0, 0.0, 0.0)
ob_camera.display_type = 'WIRE'
ob_camera.lineart.crease_threshold = 0.0

# ---- collection membership
col_collection.objects.link(ob_sword)
col_collection.objects.link(ob_light)
col_collection.objects.link(ob_camera)

# ---- scene / render settings (as saved in the file)
scene.camera = ob_camera
scene.frame_start = 1; scene.frame_end = 250; scene.frame_set(1)
scene.render.engine = 'BLENDER_EEVEE_NEXT'
scene.render.bake_bias = 0.0
scene.render.bake_samples = 0
scene.cycles.sampling_pattern = 'TABULATED_SOBOL'
scene.eevee.use_volume_custom_range = False
bpy.context.view_layer.update()
